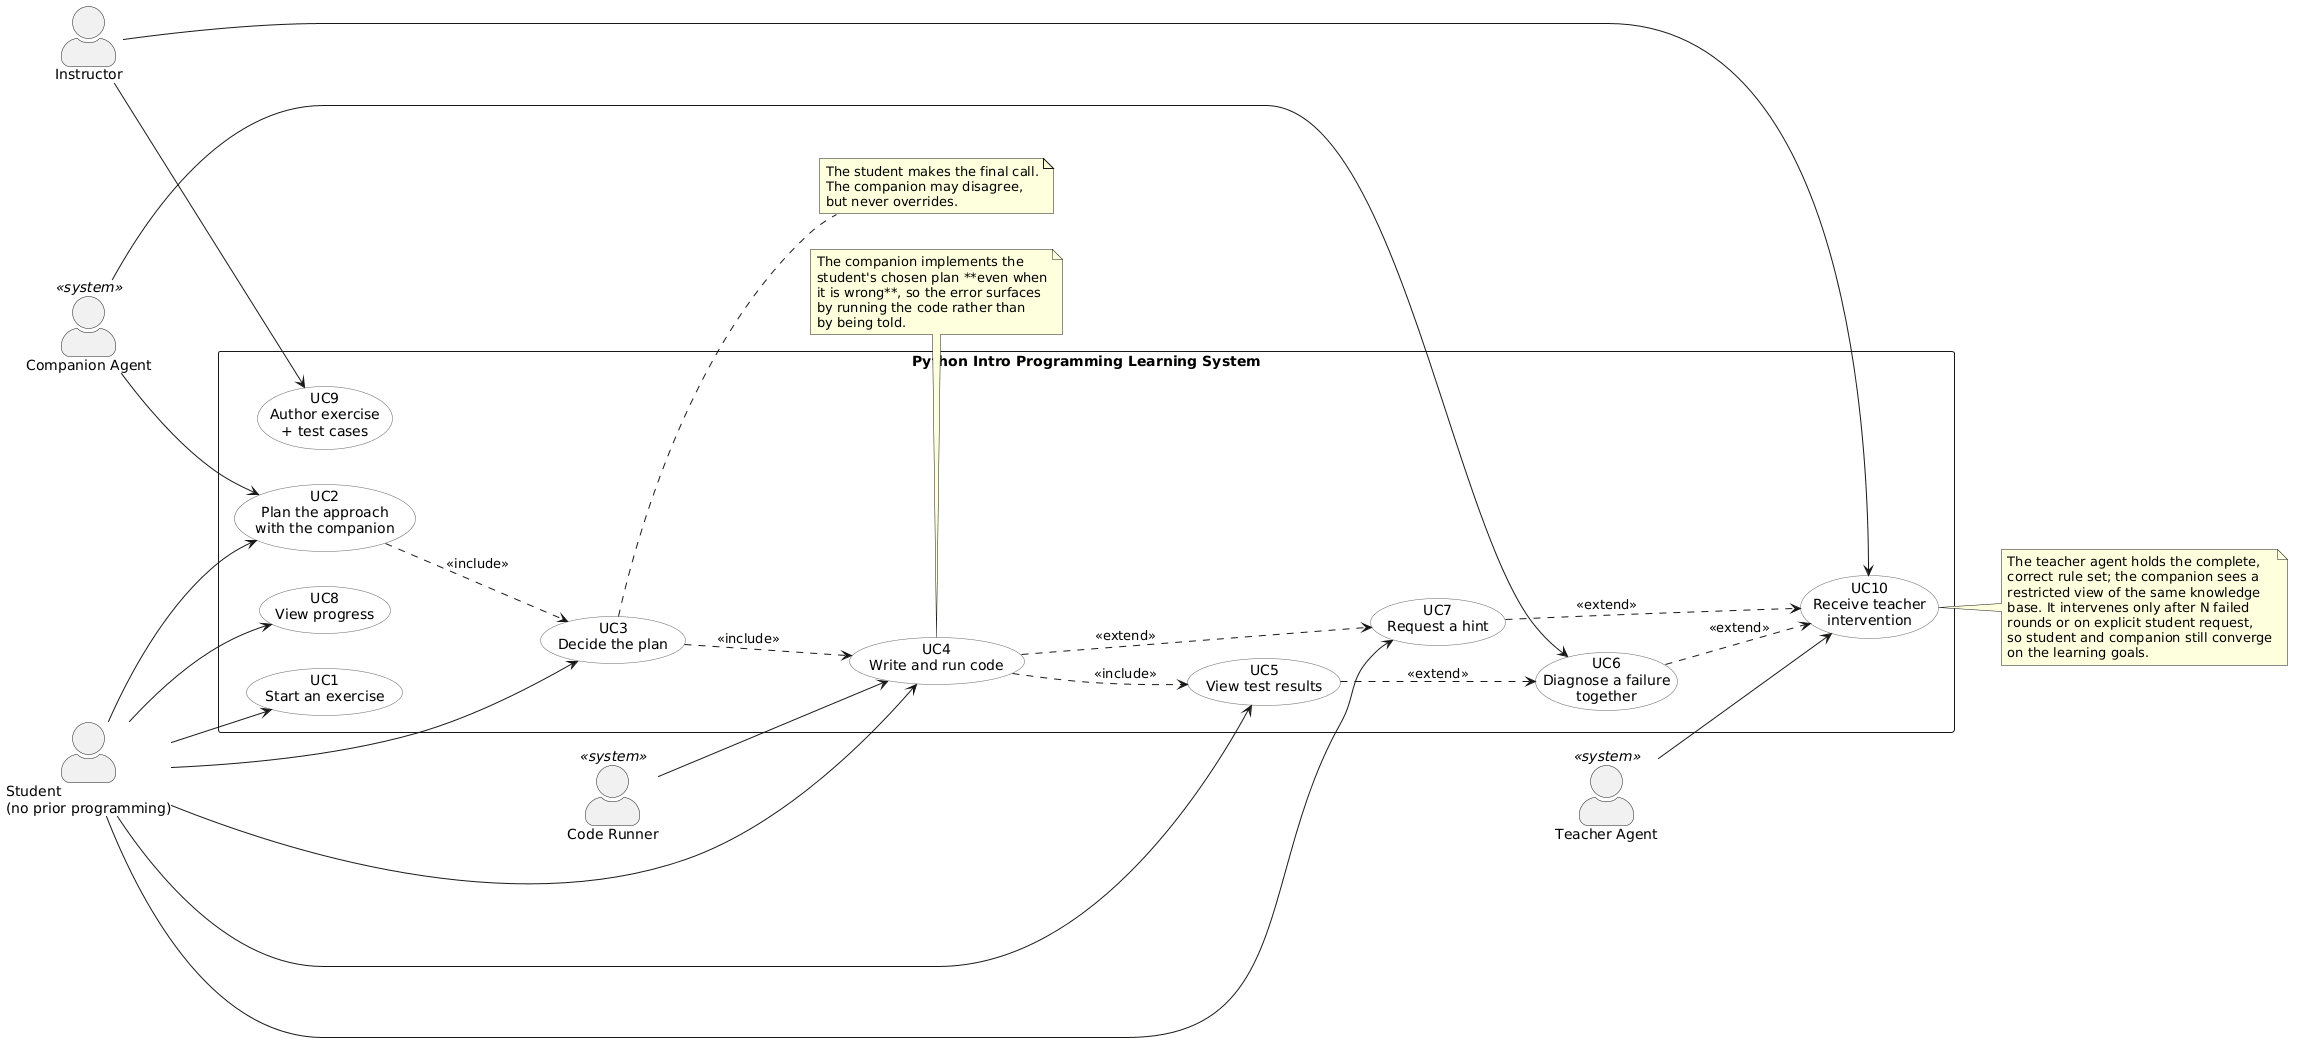

The diagram above was rendered by PlantUML. Its source (embedded in the PNG):
@startuml
' ============================================================
' Use Case Diagram — Intro to Programming (Python) Learning System
' Capstone A scope: core use cases only
' Agent decomposition follows the three-agent LCS model
' (Chan 1991): teacher agent, companion agent, student.
' Target user: student with no prior programming knowledge
' ============================================================

left to right direction
skinparam packageStyle rectangle
skinparam shadowing false
skinparam actorStyle awesome
skinparam usecase {
  BackgroundColor #FDFDFD
  BorderColor #666666
}

' ---------------- Actors ----------------
' Student, Companion and Teacher are the three agents of the LCS model.
' The student is a human actor; the other two are system agents.
actor "Student\n(no prior programming)" as Student
actor "Instructor" as Instructor
actor "Companion Agent" as Companion <<system>>
actor "Teacher Agent" as Teacher <<system>>
actor "Code Runner" as Runner <<system>>

' ---------------- System boundary ----------------
rectangle "Python Intro Programming Learning System" {

  usecase "UC1\nStart an exercise" as UC1
  usecase "UC2\nPlan the approach\nwith the companion" as UC2
  usecase "UC3\nDecide the plan" as UC3
  usecase "UC4\nWrite and run code" as UC4
  usecase "UC5\nView test results" as UC5
  usecase "UC6\nDiagnose a failure\ntogether" as UC6
  usecase "UC7\nRequest a hint" as UC7
  usecase "UC8\nView progress" as UC8
  usecase "UC9\nAuthor exercise\n+ test cases" as UC9
  usecase "UC10\nReceive teacher\nintervention" as UC10
}

' ---------------- Associations ----------------
Student --> UC1
Student --> UC2
Student --> UC3
Student --> UC4
Student --> UC5
Student --> UC7
Student --> UC8

Companion --> UC2
Companion --> UC6
Teacher --> UC10
Runner --> UC4

Instructor --> UC9
Instructor --> UC10

' ---------------- Relationships ----------------
UC2 ..> UC3 : <<include>>
UC3 ..> UC4 : <<include>>
UC4 ..> UC5 : <<include>>
UC5 ..> UC6 : <<extend>>
UC4 ..> UC7 : <<extend>>
UC6 ..> UC10 : <<extend>>
UC7 ..> UC10 : <<extend>>

' ---------------- Notes ----------------
note right of UC3
  The student makes the final call.
  The companion may disagree,
  but never overrides.
end note

note bottom of UC4
  The companion implements the
  student's chosen plan **even when
  it is wrong**, so the error surfaces
  by running the code rather than
  by being told.
end note

note right of UC10
  The teacher agent holds the complete,
  correct rule set; the companion sees a
  restricted view of the same knowledge
  base. It intervenes only after N failed
  rounds or on explicit student request,
  so student and companion still converge
  on the learning goals.
end note
@enduml